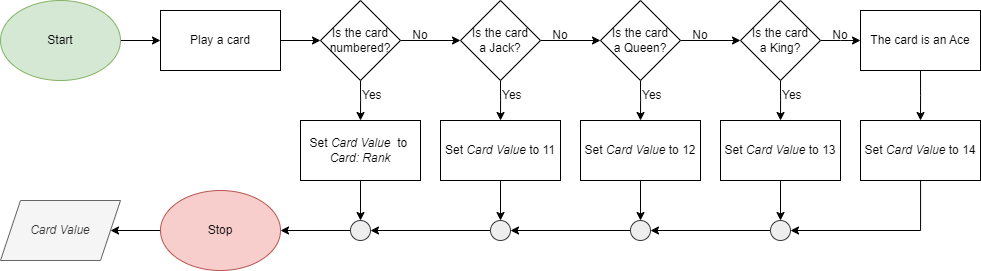

The diagram above was exported from draw.io. Its source (the exported page's mxGraphModel, read from the mxfile embedded in the PNG):
<mxGraphModel dx="1059" dy="612" grid="1" gridSize="10" guides="1" tooltips="1" connect="1" arrows="1" fold="1" page="1" pageScale="1" pageWidth="850" pageHeight="1100" math="0" shadow="0">
  <root>
    <mxCell id="0" />
    <mxCell id="1" parent="0" />
    <mxCell id="0fqbLqXw064CDc268wIB-50" value="" style="edgeStyle=orthogonalEdgeStyle;rounded=0;orthogonalLoop=1;jettySize=auto;html=1;" edge="1" parent="1" source="0fqbLqXw064CDc268wIB-2" target="0fqbLqXw064CDc268wIB-3">
      <mxGeometry relative="1" as="geometry" />
    </mxCell>
    <mxCell id="0fqbLqXw064CDc268wIB-2" value="Start" style="ellipse;whiteSpace=wrap;html=1;fillColor=#d5e8d4;strokeColor=#82b366;" vertex="1" parent="1">
      <mxGeometry x="40" y="40" width="120" height="80" as="geometry" />
    </mxCell>
    <mxCell id="0fqbLqXw064CDc268wIB-33" style="edgeStyle=orthogonalEdgeStyle;rounded=0;orthogonalLoop=1;jettySize=auto;html=1;exitX=1;exitY=0.5;exitDx=0;exitDy=0;" edge="1" parent="1" source="0fqbLqXw064CDc268wIB-3" target="0fqbLqXw064CDc268wIB-4">
      <mxGeometry relative="1" as="geometry" />
    </mxCell>
    <mxCell id="0fqbLqXw064CDc268wIB-3" value="Play a card" style="rounded=0;whiteSpace=wrap;html=1;" vertex="1" parent="1">
      <mxGeometry x="200" y="50" width="120" height="60" as="geometry" />
    </mxCell>
    <mxCell id="0fqbLqXw064CDc268wIB-9" style="edgeStyle=orthogonalEdgeStyle;rounded=0;orthogonalLoop=1;jettySize=auto;html=1;exitX=1;exitY=0.5;exitDx=0;exitDy=0;entryX=0;entryY=0.5;entryDx=0;entryDy=0;" edge="1" parent="1" source="0fqbLqXw064CDc268wIB-4" target="0fqbLqXw064CDc268wIB-5">
      <mxGeometry relative="1" as="geometry" />
    </mxCell>
    <mxCell id="0fqbLqXw064CDc268wIB-20" style="edgeStyle=orthogonalEdgeStyle;rounded=0;orthogonalLoop=1;jettySize=auto;html=1;exitX=0.5;exitY=1;exitDx=0;exitDy=0;" edge="1" parent="1" source="0fqbLqXw064CDc268wIB-4">
      <mxGeometry relative="1" as="geometry">
        <mxPoint x="400" y="160" as="targetPoint" />
      </mxGeometry>
    </mxCell>
    <mxCell id="0fqbLqXw064CDc268wIB-4" value="Is the card numbered?" style="rhombus;whiteSpace=wrap;html=1;" vertex="1" parent="1">
      <mxGeometry x="360" y="40" width="80" height="80" as="geometry" />
    </mxCell>
    <mxCell id="0fqbLqXw064CDc268wIB-10" style="edgeStyle=orthogonalEdgeStyle;rounded=0;orthogonalLoop=1;jettySize=auto;html=1;exitX=1;exitY=0.5;exitDx=0;exitDy=0;entryX=0;entryY=0.5;entryDx=0;entryDy=0;" edge="1" parent="1" source="0fqbLqXw064CDc268wIB-5" target="0fqbLqXw064CDc268wIB-6">
      <mxGeometry relative="1" as="geometry" />
    </mxCell>
    <mxCell id="0fqbLqXw064CDc268wIB-21" style="edgeStyle=orthogonalEdgeStyle;rounded=0;orthogonalLoop=1;jettySize=auto;html=1;exitX=0.5;exitY=1;exitDx=0;exitDy=0;" edge="1" parent="1" source="0fqbLqXw064CDc268wIB-5">
      <mxGeometry relative="1" as="geometry">
        <mxPoint x="540" y="160" as="targetPoint" />
      </mxGeometry>
    </mxCell>
    <mxCell id="0fqbLqXw064CDc268wIB-5" value="Is the card&lt;br&gt;a Jack?" style="rhombus;whiteSpace=wrap;html=1;" vertex="1" parent="1">
      <mxGeometry x="500" y="40" width="80" height="80" as="geometry" />
    </mxCell>
    <mxCell id="0fqbLqXw064CDc268wIB-11" style="edgeStyle=orthogonalEdgeStyle;rounded=0;orthogonalLoop=1;jettySize=auto;html=1;exitX=1;exitY=0.5;exitDx=0;exitDy=0;entryX=0;entryY=0.5;entryDx=0;entryDy=0;" edge="1" parent="1" source="0fqbLqXw064CDc268wIB-6" target="0fqbLqXw064CDc268wIB-7">
      <mxGeometry relative="1" as="geometry" />
    </mxCell>
    <mxCell id="0fqbLqXw064CDc268wIB-22" style="edgeStyle=orthogonalEdgeStyle;rounded=0;orthogonalLoop=1;jettySize=auto;html=1;exitX=0.5;exitY=1;exitDx=0;exitDy=0;" edge="1" parent="1" source="0fqbLqXw064CDc268wIB-6">
      <mxGeometry relative="1" as="geometry">
        <mxPoint x="680" y="160" as="targetPoint" />
      </mxGeometry>
    </mxCell>
    <mxCell id="0fqbLqXw064CDc268wIB-6" value="Is the card&lt;br&gt;a Queen?" style="rhombus;whiteSpace=wrap;html=1;" vertex="1" parent="1">
      <mxGeometry x="640" y="40" width="80" height="80" as="geometry" />
    </mxCell>
    <mxCell id="0fqbLqXw064CDc268wIB-12" style="edgeStyle=orthogonalEdgeStyle;rounded=0;orthogonalLoop=1;jettySize=auto;html=1;exitX=1;exitY=0.5;exitDx=0;exitDy=0;" edge="1" parent="1" source="0fqbLqXw064CDc268wIB-7">
      <mxGeometry relative="1" as="geometry">
        <mxPoint x="900" y="80" as="targetPoint" />
      </mxGeometry>
    </mxCell>
    <mxCell id="0fqbLqXw064CDc268wIB-23" style="edgeStyle=orthogonalEdgeStyle;rounded=0;orthogonalLoop=1;jettySize=auto;html=1;exitX=0.5;exitY=1;exitDx=0;exitDy=0;" edge="1" parent="1" source="0fqbLqXw064CDc268wIB-7">
      <mxGeometry relative="1" as="geometry">
        <mxPoint x="820" y="160" as="targetPoint" />
      </mxGeometry>
    </mxCell>
    <mxCell id="0fqbLqXw064CDc268wIB-7" value="Is the card&lt;br&gt;a King?" style="rhombus;whiteSpace=wrap;html=1;" vertex="1" parent="1">
      <mxGeometry x="780" y="40" width="80" height="80" as="geometry" />
    </mxCell>
    <mxCell id="0fqbLqXw064CDc268wIB-34" style="edgeStyle=orthogonalEdgeStyle;rounded=0;orthogonalLoop=1;jettySize=auto;html=1;exitX=0.5;exitY=1;exitDx=0;exitDy=0;" edge="1" parent="1" source="0fqbLqXw064CDc268wIB-51">
      <mxGeometry relative="1" as="geometry">
        <mxPoint x="960" y="160" as="targetPoint" />
        <mxPoint x="960" y="120" as="sourcePoint" />
      </mxGeometry>
    </mxCell>
    <mxCell id="0fqbLqXw064CDc268wIB-13" value="No" style="text;html=1;strokeColor=none;fillColor=none;align=center;verticalAlign=middle;whiteSpace=wrap;rounded=0;" vertex="1" parent="1">
      <mxGeometry x="430" y="60" width="60" height="30" as="geometry" />
    </mxCell>
    <mxCell id="0fqbLqXw064CDc268wIB-14" value="No" style="text;html=1;strokeColor=none;fillColor=none;align=center;verticalAlign=middle;whiteSpace=wrap;rounded=0;" vertex="1" parent="1">
      <mxGeometry x="570" y="60" width="60" height="30" as="geometry" />
    </mxCell>
    <mxCell id="0fqbLqXw064CDc268wIB-16" value="No" style="text;html=1;strokeColor=none;fillColor=none;align=center;verticalAlign=middle;whiteSpace=wrap;rounded=0;" vertex="1" parent="1">
      <mxGeometry x="710" y="60" width="60" height="30" as="geometry" />
    </mxCell>
    <mxCell id="0fqbLqXw064CDc268wIB-17" value="No" style="text;html=1;strokeColor=none;fillColor=none;align=center;verticalAlign=middle;whiteSpace=wrap;rounded=0;" vertex="1" parent="1">
      <mxGeometry x="850" y="60" width="60" height="30" as="geometry" />
    </mxCell>
    <mxCell id="0fqbLqXw064CDc268wIB-58" style="edgeStyle=orthogonalEdgeStyle;rounded=0;orthogonalLoop=1;jettySize=auto;html=1;exitX=0;exitY=0.5;exitDx=0;exitDy=0;entryX=1;entryY=0.5;entryDx=0;entryDy=0;" edge="1" parent="1" source="0fqbLqXw064CDc268wIB-25">
      <mxGeometry relative="1" as="geometry">
        <mxPoint x="320" y="270" as="targetPoint" />
      </mxGeometry>
    </mxCell>
    <mxCell id="0fqbLqXw064CDc268wIB-25" value="" style="ellipse;whiteSpace=wrap;html=1;aspect=fixed;fillColor=#eeeeee;strokeColor=#36393d;" vertex="1" parent="1">
      <mxGeometry x="390" y="260" width="20" height="20" as="geometry" />
    </mxCell>
    <mxCell id="0fqbLqXw064CDc268wIB-57" style="edgeStyle=orthogonalEdgeStyle;rounded=0;orthogonalLoop=1;jettySize=auto;html=1;exitX=0;exitY=0.5;exitDx=0;exitDy=0;entryX=1;entryY=0.5;entryDx=0;entryDy=0;" edge="1" parent="1" source="0fqbLqXw064CDc268wIB-27" target="0fqbLqXw064CDc268wIB-25">
      <mxGeometry relative="1" as="geometry" />
    </mxCell>
    <mxCell id="0fqbLqXw064CDc268wIB-27" value="" style="ellipse;whiteSpace=wrap;html=1;aspect=fixed;fillColor=#eeeeee;strokeColor=#36393d;" vertex="1" parent="1">
      <mxGeometry x="530" y="260" width="20" height="20" as="geometry" />
    </mxCell>
    <mxCell id="0fqbLqXw064CDc268wIB-56" style="edgeStyle=orthogonalEdgeStyle;rounded=0;orthogonalLoop=1;jettySize=auto;html=1;exitX=0;exitY=0.5;exitDx=0;exitDy=0;entryX=1;entryY=0.5;entryDx=0;entryDy=0;" edge="1" parent="1" source="0fqbLqXw064CDc268wIB-28" target="0fqbLqXw064CDc268wIB-27">
      <mxGeometry relative="1" as="geometry" />
    </mxCell>
    <mxCell id="0fqbLqXw064CDc268wIB-28" value="" style="ellipse;whiteSpace=wrap;html=1;aspect=fixed;fillColor=#eeeeee;strokeColor=#36393d;" vertex="1" parent="1">
      <mxGeometry x="670" y="260" width="20" height="20" as="geometry" />
    </mxCell>
    <mxCell id="0fqbLqXw064CDc268wIB-55" style="edgeStyle=orthogonalEdgeStyle;rounded=0;orthogonalLoop=1;jettySize=auto;html=1;entryX=1;entryY=0.5;entryDx=0;entryDy=0;" edge="1" parent="1" source="0fqbLqXw064CDc268wIB-29" target="0fqbLqXw064CDc268wIB-28">
      <mxGeometry relative="1" as="geometry" />
    </mxCell>
    <mxCell id="0fqbLqXw064CDc268wIB-29" value="" style="ellipse;whiteSpace=wrap;html=1;aspect=fixed;fillColor=#eeeeee;strokeColor=#36393d;" vertex="1" parent="1">
      <mxGeometry x="810" y="260" width="20" height="20" as="geometry" />
    </mxCell>
    <mxCell id="0fqbLqXw064CDc268wIB-40" value="" style="edgeStyle=orthogonalEdgeStyle;rounded=0;orthogonalLoop=1;jettySize=auto;html=1;" edge="1" parent="1" source="0fqbLqXw064CDc268wIB-35" target="0fqbLqXw064CDc268wIB-25">
      <mxGeometry relative="1" as="geometry" />
    </mxCell>
    <mxCell id="0fqbLqXw064CDc268wIB-35" value="Set &lt;i&gt;Card Value&lt;/i&gt;&amp;nbsp; to&amp;nbsp; &lt;i&gt;Card: Rank&lt;/i&gt;" style="rounded=0;whiteSpace=wrap;html=1;" vertex="1" parent="1">
      <mxGeometry x="340" y="160" width="120" height="60" as="geometry" />
    </mxCell>
    <mxCell id="0fqbLqXw064CDc268wIB-41" value="" style="edgeStyle=orthogonalEdgeStyle;rounded=0;orthogonalLoop=1;jettySize=auto;html=1;" edge="1" parent="1" source="0fqbLqXw064CDc268wIB-36" target="0fqbLqXw064CDc268wIB-27">
      <mxGeometry relative="1" as="geometry" />
    </mxCell>
    <mxCell id="0fqbLqXw064CDc268wIB-36" value="Set &lt;i&gt;Card Value&lt;/i&gt;&amp;nbsp;to 11" style="rounded=0;whiteSpace=wrap;html=1;" vertex="1" parent="1">
      <mxGeometry x="480" y="160" width="120" height="60" as="geometry" />
    </mxCell>
    <mxCell id="0fqbLqXw064CDc268wIB-42" value="" style="edgeStyle=orthogonalEdgeStyle;rounded=0;orthogonalLoop=1;jettySize=auto;html=1;" edge="1" parent="1" source="0fqbLqXw064CDc268wIB-37" target="0fqbLqXw064CDc268wIB-28">
      <mxGeometry relative="1" as="geometry" />
    </mxCell>
    <mxCell id="0fqbLqXw064CDc268wIB-37" value="Set&amp;nbsp;&lt;i style=&quot;border-color: var(--border-color);&quot;&gt;Card Value&lt;/i&gt;&amp;nbsp;to 12" style="rounded=0;whiteSpace=wrap;html=1;" vertex="1" parent="1">
      <mxGeometry x="620" y="160" width="120" height="60" as="geometry" />
    </mxCell>
    <mxCell id="0fqbLqXw064CDc268wIB-43" value="" style="edgeStyle=orthogonalEdgeStyle;rounded=0;orthogonalLoop=1;jettySize=auto;html=1;" edge="1" parent="1" source="0fqbLqXw064CDc268wIB-38" target="0fqbLqXw064CDc268wIB-29">
      <mxGeometry relative="1" as="geometry" />
    </mxCell>
    <mxCell id="0fqbLqXw064CDc268wIB-38" value="Set&amp;nbsp;&lt;i style=&quot;border-color: var(--border-color);&quot;&gt;Card Value&lt;/i&gt;&amp;nbsp;to 13" style="rounded=0;whiteSpace=wrap;html=1;" vertex="1" parent="1">
      <mxGeometry x="760" y="160" width="120" height="60" as="geometry" />
    </mxCell>
    <mxCell id="0fqbLqXw064CDc268wIB-44" value="" style="edgeStyle=orthogonalEdgeStyle;rounded=0;orthogonalLoop=1;jettySize=auto;html=1;entryX=1;entryY=0.5;entryDx=0;entryDy=0;" edge="1" parent="1" source="0fqbLqXw064CDc268wIB-39" target="0fqbLqXw064CDc268wIB-29">
      <mxGeometry relative="1" as="geometry">
        <mxPoint x="960" y="260" as="targetPoint" />
        <Array as="points">
          <mxPoint x="960" y="270" />
        </Array>
      </mxGeometry>
    </mxCell>
    <mxCell id="0fqbLqXw064CDc268wIB-39" value="Set&amp;nbsp;&lt;i style=&quot;border-color: var(--border-color);&quot;&gt;Card Value&lt;/i&gt;&amp;nbsp;to 14" style="rounded=0;whiteSpace=wrap;html=1;" vertex="1" parent="1">
      <mxGeometry x="900" y="160" width="120" height="60" as="geometry" />
    </mxCell>
    <mxCell id="0fqbLqXw064CDc268wIB-45" value="Yes" style="text;html=1;strokeColor=none;fillColor=none;align=left;verticalAlign=middle;whiteSpace=wrap;rounded=0;" vertex="1" parent="1">
      <mxGeometry x="400" y="120" width="60" height="30" as="geometry" />
    </mxCell>
    <mxCell id="0fqbLqXw064CDc268wIB-46" value="Yes" style="text;html=1;strokeColor=none;fillColor=none;align=left;verticalAlign=middle;whiteSpace=wrap;rounded=0;" vertex="1" parent="1">
      <mxGeometry x="540" y="120" width="60" height="30" as="geometry" />
    </mxCell>
    <mxCell id="0fqbLqXw064CDc268wIB-47" value="Yes" style="text;html=1;strokeColor=none;fillColor=none;align=left;verticalAlign=middle;whiteSpace=wrap;rounded=0;" vertex="1" parent="1">
      <mxGeometry x="680" y="120" width="60" height="30" as="geometry" />
    </mxCell>
    <mxCell id="0fqbLqXw064CDc268wIB-48" value="Yes" style="text;html=1;strokeColor=none;fillColor=none;align=left;verticalAlign=middle;whiteSpace=wrap;rounded=0;" vertex="1" parent="1">
      <mxGeometry x="820" y="120" width="60" height="30" as="geometry" />
    </mxCell>
    <mxCell id="0fqbLqXw064CDc268wIB-51" value="The card is an Ace" style="rounded=0;whiteSpace=wrap;html=1;" vertex="1" parent="1">
      <mxGeometry x="900" y="50" width="120" height="60" as="geometry" />
    </mxCell>
    <mxCell id="0fqbLqXw064CDc268wIB-61" value="" style="edgeStyle=orthogonalEdgeStyle;rounded=0;orthogonalLoop=1;jettySize=auto;html=1;" edge="1" parent="1" source="0fqbLqXw064CDc268wIB-59" target="0fqbLqXw064CDc268wIB-60">
      <mxGeometry relative="1" as="geometry" />
    </mxCell>
    <mxCell id="0fqbLqXw064CDc268wIB-59" value="Stop" style="ellipse;whiteSpace=wrap;html=1;fillColor=#f8cecc;strokeColor=#b85450;" vertex="1" parent="1">
      <mxGeometry x="200" y="230" width="120" height="80" as="geometry" />
    </mxCell>
    <mxCell id="0fqbLqXw064CDc268wIB-60" value="&lt;i&gt;Card Value&lt;/i&gt;" style="shape=parallelogram;perimeter=parallelogramPerimeter;whiteSpace=wrap;html=1;fixedSize=1;fillColor=#f5f5f5;fontColor=#333333;strokeColor=#666666;" vertex="1" parent="1">
      <mxGeometry x="40" y="240" width="120" height="60" as="geometry" />
    </mxCell>
  </root>
</mxGraphModel>